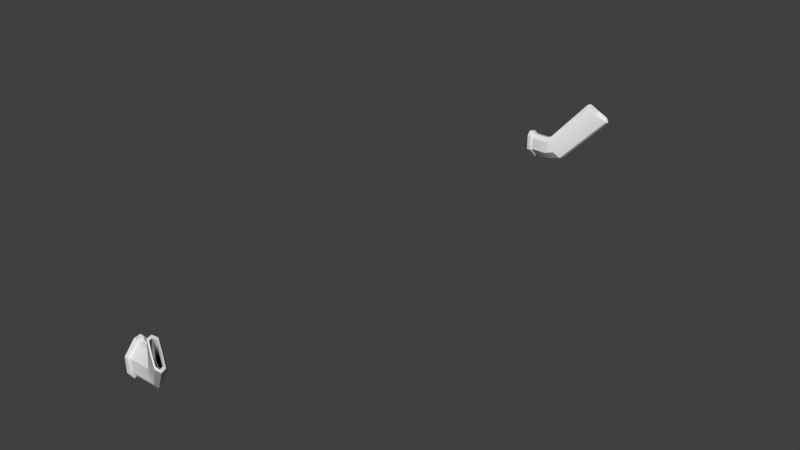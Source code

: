 # Source: nozzles.blend  (saved by Blender 2.62.0; exported with 4.5.12 LTS)
import bpy
from mathutils import Matrix  # noqa: F401  (used for matrix-valued properties, if any)

bpy.ops.wm.read_factory_settings(use_empty=True)
scene = bpy.context.scene
scene.name = 'Scene'

# ---- collections
col_collection_1 = bpy.data.collections.new('Collection 1'); scene.collection.children.link(col_collection_1)

# ---- materials (node trees are filled in below, after node groups)
mat_defaultwhite = bpy.data.materials.new('DefaultWhite')
mat_defaultwhite.alpha_threshold = 0.0
mat_defaultwhite.use_transparent_shadow = False
mat_defaultwhite.roughness = 0.5
mat_defaultwhite.specular_intensity = 0.64
mat_defaultwhite.line_color = (0.0, 0.0, 0.0, 1.0)

# ---- node groups
ng_auto_smooth = bpy.data.node_groups.new('Auto Smooth', 'GeometryNodeTree')
_s = ng_auto_smooth.interface.new_socket(name='Geometry', in_out='OUTPUT', socket_type='NodeSocketGeometry')
_s = ng_auto_smooth.interface.new_socket(name='Geometry', in_out='INPUT', socket_type='NodeSocketGeometry')
_s = ng_auto_smooth.interface.new_socket(name='Angle', in_out='INPUT', socket_type='NodeSocketFloat')
_s.subtype = 'ANGLE'
_s.min_value = 0.0
_s.max_value = 3.142
ng_auto_smooth.is_modifier = True
_N = ng_auto_smooth.nodes; _L = ng_auto_smooth.links
n0 = _N.new('NodeGroupOutput'); n0.name = 'Group Output'; n0.location = (480, -100)
n1 = _N.new('NodeGroupInput'); n1.name = 'Group Input'; n1.location = (-420, -300)
n2 = _N.new('NodeGroupInput'); n2.name = 'Group Input.001'; n2.location = (-60, -100)
n3 = _N.new('GeometryNodeSetShadeSmooth'); n3.name = 'Set Shade Smooth'; n3.location = (120, -100)
n3.domain = 'EDGE'
n4 = _N.new('GeometryNodeSetShadeSmooth'); n4.name = 'Set Shade Smooth.001'; n4.location = (300, -100)
n5 = _N.new('GeometryNodeInputMeshEdgeAngle'); n5.name = 'Edge Angle'; n5.location = (-420, -220)
n6 = _N.new('GeometryNodeInputEdgeSmooth'); n6.name = 'Is Edge Smooth'; n6.location = (-60, -160)
n7 = _N.new('GeometryNodeInputShadeSmooth'); n7.name = 'Is Face Smooth'; n7.location = (-240, -340)
n8 = _N.new('FunctionNodeBooleanMath'); n8.name = 'Boolean Math'; n8.location = (-60, -220)
n9 = _N.new('FunctionNodeCompare'); n9.name = 'Compare'; n9.location = (-240, -180)
n9.operation = 'LESS_EQUAL'
_L.new(n5.outputs[0], n9.inputs[0])
_L.new(n4.outputs[0], n0.inputs[0])
_L.new(n1.outputs[1], n9.inputs[1])
_L.new(n9.outputs[0], n8.inputs[0])
_L.new(n7.outputs[0], n8.inputs[1])
_L.new(n2.outputs[0], n3.inputs[0])
_L.new(n6.outputs[0], n3.inputs[1])
_L.new(n3.outputs[0], n4.inputs[0])
_L.new(n8.outputs[0], n3.inputs[2])
n0.is_active_output = True

# ---- material node trees

# ---- world
world_world = bpy.data.worlds.new('World'); scene.world = world_world
world_world.color = (0.05088, 0.05088, 0.05088)
world_world.use_sun_shadow = False
world_world.sun_shadow_jitter_overblur = 0.0
world_world.cycles.sampling_method = 'MANUAL'
world_world.cycles.sample_map_resolution = 256

# ---- meshes
me_mesh_188 = bpy.data.meshes.new('Mesh.188')
me_mesh_188.from_pydata([(-3.725e-09, -0.5866, 0.02582), (0.008418, -0.5866, 0.02582), (0.008418, -0.587, -0.009078), (-3.725e-09, -0.587, -0.009078), (0.008418, 0.587, -0.009078), (0.008418, 0.5866, 0.02582), (-3.725e-09, 0.5866, 0.02582), (-3.725e-09, 0.587, -0.009078), (0.008418, -0.6098, -0.03347), (-3.725e-09, -0.6098, -0.03347), (0.008418, 0.6098, -0.03347), (-3.725e-09, 0.6098, -0.03347), (0.008418, -0.6237, -0.0372), (-3.725e-09, -0.6237, -0.0372), (0.008418, 0.6237, -0.0372), (-3.725e-09, 0.6237, -0.0372), (0.008418, -0.6314, -0.02514), (-3.725e-09, -0.6314, -0.02514), (0.008418, 0.6314, -0.02514), (-3.725e-09, 0.6314, -0.02514), (0.008418, -0.632, 0.008291), (-3.725e-09, -0.632, 0.008291), (0.008418, 0.632, 0.008291), (-3.725e-09, 0.632, 0.008291), (0.008418, -0.6087, 0.03436), (-3.725e-09, -0.6087, 0.03436), (0.008418, 0.6087, 0.03436), (-3.725e-09, 0.6087, 0.03436), (0.008418, -0.5952, 0.03642), (-3.725e-09, -0.5952, 0.03642), (0.008418, 0.5952, 0.03642), (-3.725e-09, 0.5952, 0.03642), (0.01235, -0.5903, 0.02164), (0.01235, -0.5906, -0.007606), (0.01235, 0.5903, 0.02164), (0.01235, 0.5906, -0.007606), (0.01235, -0.6098, -0.02804), (0.01235, 0.6098, -0.02804), (0.01235, -0.6213, -0.03117), (0.01235, 0.6213, -0.03117), (0.01235, -0.6278, -0.02106), (0.01235, 0.6278, -0.02106), (0.01235, -0.6283, 0.006946), (0.01235, 0.6283, 0.006946), (0.01235, -0.6088, 0.02879), (0.01235, 0.6088, 0.02879), (0.01235, -0.5975, 0.03051), (0.01235, 0.5975, 0.03051), (0.04843, -0.5903, 0.02164), (0.04843, -0.5906, -0.007606), (0.04843, 0.5903, 0.02164), (0.04843, 0.5906, -0.007606), (0.04843, -0.6098, -0.02804), (0.04843, 0.6098, -0.02804), (0.04843, -0.6213, -0.03117), (0.04843, 0.6213, -0.03117), (0.04843, -0.6278, -0.02106), (0.04843, 0.6278, -0.02106), (0.04843, -0.6283, 0.006946), (0.04843, 0.6283, 0.006946), (0.04843, -0.6088, 0.02879), (0.04843, 0.6088, 0.02879), (0.04843, -0.5975, 0.03051), (0.04843, 0.5975, 0.03051), (0.06005, -0.5954, 0.02534), (0.06994, -0.5955, -0.002177), (0.06005, 0.5954, 0.02534), (0.06994, 0.5955, -0.002177), (0.07729, -0.6145, -0.02141), (0.07729, 0.6145, -0.02141), (0.07861, -0.6261, -0.02435), (0.07861, 0.6261, -0.02435), (0.07534, -0.6326, -0.01483), (0.07534, 0.6326, -0.01483), (0.06588, -0.6333, 0.01153), (0.06588, 0.6333, 0.01153), (0.05805, -0.614, 0.03208), (0.05805, 0.614, 0.03208), (0.05721, -0.6027, 0.0337), (0.05721, 0.6027, 0.0337), (0.1257, -0.6498, 0.1084), (0.145, -0.659, 0.09131), (0.1257, 0.6498, 0.1084), (0.145, 0.659, 0.09131), (0.1631, 0.6689, 0.07549), (0.1631, -0.6689, 0.07549), (0.1657, -0.6805, 0.07354), (0.1657, 0.6805, 0.07354), (0.1583, -0.687, 0.08034), (0.1583, 0.687, 0.08034), (0.1398, -0.6786, 0.09658), (0.1398, 0.6786, 0.09658), (0.1207, 0.6684, 0.1133), (0.1207, -0.6684, 0.1133), (0.1192, -0.6571, 0.1144), (0.1192, 0.6571, 0.1144), (0.1294, -0.6551, 0.1067), (0.1451, -0.6625, 0.09282), (0.1294, 0.6551, 0.1067), (0.1451, 0.6625, 0.09282), (0.1598, -0.6706, 0.07997), (0.1598, 0.6706, 0.07997), (0.1618, -0.6799, 0.07838), (0.1618, 0.6799, 0.07838), (0.1569, -0.6836, 0.08427), (0.1569, 0.6836, 0.08427), (0.1419, -0.6768, 0.09746), (0.1264, -0.6685, 0.1111), (0.1264, 0.6685, 0.1111), (0.1241, -0.661, 0.1115), (0.1241, 0.661, 0.1115), (0.06744, -0.611, 0.004473), (0.06744, 0.611, 0.004473)], [], [(0, 1, 2, 3), (4, 5, 6, 7), (3, 2, 8, 9), (10, 4, 7, 11), (9, 8, 12, 13), (14, 10, 11, 15), (13, 12, 16, 17), (18, 14, 15, 19), (17, 16, 20, 21), (22, 18, 19, 23), (21, 20, 24, 25), (26, 22, 23, 27), (25, 24, 28, 29), (30, 26, 27, 31), (1, 0, 29, 28), (31, 6, 5, 30), (2, 1, 32, 33), (34, 5, 4, 35), (8, 2, 33, 36), (35, 4, 10, 37), (12, 8, 36, 38), (37, 10, 14, 39), (16, 12, 38, 40), (39, 14, 18, 41), (20, 16, 40, 42), (41, 18, 22, 43), (24, 20, 42, 44), (43, 22, 26, 45), (28, 24, 44, 46), (45, 26, 30, 47), (1, 28, 46, 32), (47, 30, 5, 34), (33, 32, 48, 49), (50, 34, 35, 51), (36, 33, 49, 52), (51, 35, 37, 53), (38, 36, 52, 54), (53, 37, 39, 55), (40, 38, 54, 56), (55, 39, 41, 57), (42, 40, 56, 58), (57, 41, 43, 59), (44, 42, 58, 60), (59, 43, 45, 61), (46, 44, 60, 62), (61, 45, 47, 63), (32, 46, 62, 48), (63, 47, 34, 50), (49, 48, 64, 65), (66, 50, 51, 67), (52, 49, 65, 68), (67, 51, 53, 69), (54, 52, 68, 70), (69, 53, 55, 71), (56, 54, 70, 72), (71, 55, 57, 73), (58, 56, 72, 74), (73, 57, 59, 75), (60, 58, 74, 76), (75, 59, 61, 77), (62, 60, 76, 78), (77, 61, 63, 79), (48, 62, 78, 64), (79, 63, 50, 66), (65, 64, 80, 81), (82, 66, 67, 83), (83, 67, 69, 84), (70, 68, 85, 86), (84, 69, 71, 87), (72, 70, 86, 88), (87, 71, 73, 89), (74, 72, 88, 90), (89, 73, 75, 91), (91, 75, 77, 92), (78, 76, 93, 94), (92, 77, 79, 95), (64, 78, 94, 80), (95, 79, 66, 82), (81, 80, 96, 97), (98, 82, 83, 99), (85, 81, 97, 100), (99, 83, 84, 101), (86, 85, 100, 102), (101, 84, 87, 103), (88, 86, 102, 104), (103, 87, 89, 105), (90, 88, 104, 106), (105, 89, 91), (93, 90, 106, 107), (91, 92, 108), (94, 93, 107, 109), (108, 92, 95, 110), (80, 94, 109, 96), (110, 95, 82, 98), (97, 96, 111), (112, 98, 99), (100, 97, 111), (112, 99, 101), (102, 100, 111), (112, 101, 103), (96, 109, 111), (112, 110, 98), (106, 111, 109, 107), (102, 111, 106, 104), (91, 108, 110, 112), (103, 105, 91, 112), (74, 90, 93, 76), (65, 81, 85, 68)])
me_mesh_188.polygons.foreach_set('use_smooth', [True] * 108)
_uv = me_mesh_188.uv_layers.new(name='UVMap')
_uv.uv.foreach_set('vector', [0.2925, 0.7099, 0.3168, 0.7099, 0.3168, 0.6092, 0.2925, 0.6092, 0.3168, 0.6092, 0.3168, 0.7099, 0.2925, 0.7099, 0.2925, 0.6092, 0.2925, 0.6092, 0.3168, 0.6092, 0.3168, 0.5388, 0.2925, 0.5388, 0.3168, 0.5388, 0.3168, 0.6092, 0.2925, 0.6092, 0.2925, 0.5388, 0.2925, 0.5388, 0.3168, 0.5388, 0.3168, 0.5281, 0.2925, 0.5281, 0.3168, 0.5281, 0.3168, 0.5388, 0.2925, 0.5388, 0.2925, 0.5281, 0.2925, 0.5281, 0.3168, 0.5281, 0.3168, 0.5629, 0.2925, 0.5629, 0.3168, 0.5629, 0.3168, 0.5281, 0.2925, 0.5281, 0.2925, 0.5629, 0.2925, 0.5629, 0.3168, 0.5629, 0.3168, 0.6593, 0.2925, 0.6593, 0.3168, 0.6593, 0.3168, 0.5629, 0.2925, 0.5629, 0.2925, 0.6593, 0.2925, 0.6593, 0.3168, 0.6593, 0.3168, 0.7345, 0.2925, 0.7345, 0.3168, 0.7345, 0.3168, 0.6593, 0.2925, 0.6593, 0.2925, 0.7345, 0.2925, 0.7345, 0.3168, 0.7345, 0.3168, 0.7405, 0.2925, 0.7405, 0.3168, 0.7405, 0.3168, 0.7345, 0.2925, 0.7345, 0.2925, 0.7405, 0.3168, 0.7099, 0.2925, 0.7099, 0.2925, 0.7405, 0.3168, 0.7405, 0.2925, 0.7405, 0.2925, 0.7099, 0.3168, 0.7099, 0.3168, 0.7405, 0.3168, 0.6092, 0.3168, 0.7099, 0.3282, 0.6978, 0.3282, 0.6134, 0.3282, 0.6978, 0.3168, 0.7099, 0.3168, 0.6092, 0.3282, 0.6134, 0.3168, 0.5388, 0.3168, 0.6092, 0.3282, 0.6134, 0.3282, 0.5545, 0.3282, 0.6134, 0.3168, 0.6092, 0.3168, 0.5388, 0.3282, 0.5545, 0.3168, 0.5281, 0.3168, 0.5388, 0.3282, 0.5545, 0.3282, 0.5455, 0.3282, 0.5545, 0.3168, 0.5388, 0.3168, 0.5281, 0.3282, 0.5455, 0.3168, 0.5629, 0.3168, 0.5281, 0.3282, 0.5455, 0.3282, 0.5746, 0.3282, 0.5455, 0.3168, 0.5281, 0.3168, 0.5629, 0.3282, 0.5746, 0.3168, 0.6593, 0.3168, 0.5629, 0.3282, 0.5746, 0.3282, 0.6554, 0.3282, 0.5746, 0.3168, 0.5629, 0.3168, 0.6593, 0.3282, 0.6554, 0.3168, 0.7345, 0.3168, 0.6593, 0.3282, 0.6554, 0.3282, 0.7184, 0.3282, 0.6554, 0.3168, 0.6593, 0.3168, 0.7345, 0.3282, 0.7184, 0.3168, 0.7405, 0.3168, 0.7345, 0.3282, 0.7184, 0.3282, 0.7234, 0.3282, 0.7184, 0.3168, 0.7345, 0.3168, 0.7405, 0.3282, 0.7234, 0.3168, 0.7099, 0.3168, 0.7405, 0.3282, 0.7234, 0.3282, 0.6978, 0.3282, 0.7234, 0.3168, 0.7405, 0.3168, 0.7099, 0.3282, 0.6978, 0.3282, 0.6134, 0.3282, 0.6978, 0.4323, 0.6978, 0.4323, 0.6134, 0.4323, 0.6978, 0.3282, 0.6978, 0.3282, 0.6134, 0.4323, 0.6134, 0.3282, 0.5545, 0.3282, 0.6134, 0.4323, 0.6134, 0.4323, 0.5545, 0.4323, 0.6134, 0.3282, 0.6134, 0.3282, 0.5545, 0.4323, 0.5545, 0.3282, 0.5455, 0.3282, 0.5545, 0.4323, 0.5545, 0.4323, 0.5455, 0.4323, 0.5545, 0.3282, 0.5545, 0.3282, 0.5455, 0.4323, 0.5455, 0.3282, 0.5746, 0.3282, 0.5455, 0.4323, 0.5455, 0.4323, 0.5746, 0.4323, 0.5455, 0.3282, 0.5455, 0.3282, 0.5746, 0.4323, 0.5746, 0.3282, 0.6554, 0.3282, 0.5746, 0.4323, 0.5746, 0.4323, 0.6554, 0.4323, 0.5746, 0.3282, 0.5746, 0.3282, 0.6554, 0.4323, 0.6554, 0.3282, 0.7184, 0.3282, 0.6554, 0.4323, 0.6554, 0.4323, 0.7184, 0.4323, 0.6554, 0.3282, 0.6554, 0.3282, 0.7184, 0.4323, 0.7184, 0.3282, 0.7234, 0.3282, 0.7184, 0.4323, 0.7184, 0.4323, 0.7234, 0.4323, 0.7184, 0.3282, 0.7184, 0.3282, 0.7234, 0.4323, 0.7234, 0.3282, 0.6978, 0.3282, 0.7234, 0.4323, 0.7234, 0.4323, 0.6978, 0.4323, 0.7234, 0.3282, 0.7234, 0.3282, 0.6978, 0.4323, 0.6978, 0.4323, 0.6134, 0.4323, 0.6978, 0.4658, 0.7085, 0.4943, 0.6291, 0.4658, 0.7085, 0.4323, 0.6978, 0.4323, 0.6134, 0.4943, 0.6291, 0.4323, 0.5545, 0.4323, 0.6134, 0.4943, 0.6291, 0.5155, 0.5736, 0.4943, 0.6291, 0.4323, 0.6134, 0.4323, 0.5545, 0.5155, 0.5736, 0.4323, 0.5455, 0.4323, 0.5545, 0.5155, 0.5736, 0.5193, 0.5652, 0.5155, 0.5736, 0.4323, 0.5545, 0.4323, 0.5455, 0.5193, 0.5652, 0.4323, 0.5746, 0.4323, 0.5455, 0.5193, 0.5652, 0.5099, 0.5926, 0.5193, 0.5652, 0.4323, 0.5455, 0.4323, 0.5746, 0.5099, 0.5926, 0.4323, 0.6554, 0.4323, 0.5746, 0.5099, 0.5926, 0.4826, 0.6686, 0.5099, 0.5926, 0.4323, 0.5746, 0.4323, 0.6554, 0.4826, 0.6686, 0.4323, 0.7184, 0.4323, 0.6554, 0.4826, 0.6686, 0.46, 0.7279, 0.4826, 0.6686, 0.4323, 0.6554, 0.4323, 0.7184, 0.46, 0.7279, 0.4323, 0.7234, 0.4323, 0.7184, 0.46, 0.7279, 0.4576, 0.7326, 0.46, 0.7279, 0.4323, 0.7184, 0.4323, 0.7234, 0.4576, 0.7326, 0.4323, 0.6978, 0.4323, 0.7234, 0.4576, 0.7326, 0.4658, 0.7085, 0.4576, 0.7326, 0.4323, 0.7234, 0.4323, 0.6978, 0.4658, 0.7085, 0.4943, 0.6291, 0.4658, 0.7085, 0.6551, 0.948, 0.711, 0.8988, 0.6551, 0.948, 0.4658, 0.7085, 0.4943, 0.6291, 0.711, 0.8988, 0.711, 0.8988, 0.4943, 0.6291, 0.5155, 0.5736, 0.7631, 0.8532, 0.5193, 0.5652, 0.5155, 0.5736, 0.7631, 0.8532, 0.7705, 0.8475, 0.7631, 0.8532, 0.5155, 0.5736, 0.5193, 0.5652, 0.7705, 0.8475, 0.5099, 0.5926, 0.5193, 0.5652, 0.7705, 0.8475, 0.7491, 0.8672, 0.7705, 0.8475, 0.5193, 0.5652, 0.5099, 0.5926, 0.7491, 0.8672, 0.4826, 0.6686, 0.5099, 0.5926, 0.7491, 0.8672, 0.6958, 0.914, 0.7491, 0.8672, 0.5099, 0.5926, 0.4826, 0.6686, 0.6958, 0.914, 0.6958, 0.914, 0.4826, 0.6686, 0.46, 0.7279, 0.6407, 0.9624, 0.4576, 0.7326, 0.46, 0.7279, 0.6407, 0.9624, 0.6364, 0.9653, 0.6407, 0.9624, 0.46, 0.7279, 0.4576, 0.7326, 0.6364, 0.9653, 0.4658, 0.7085, 0.4576, 0.7326, 0.6364, 0.9653, 0.6551, 0.948, 0.6364, 0.9653, 0.4576, 0.7326, 0.4658, 0.7085, 0.6551, 0.948, 0.711, 0.8988, 0.6551, 0.948, 0.6657, 0.9431, 0.7112, 0.9032, 0.6657, 0.9431, 0.6551, 0.948, 0.711, 0.8988, 0.7112, 0.9032, 0.7631, 0.8532, 0.711, 0.8988, 0.7112, 0.9032, 0.7535, 0.8661, 0.7112, 0.9032, 0.711, 0.8988, 0.7631, 0.8532, 0.7535, 0.8661, 0.7705, 0.8475, 0.7631, 0.8532, 0.7535, 0.8661, 0.7595, 0.8615, 0.7535, 0.8661, 0.7631, 0.8532, 0.7705, 0.8475, 0.7595, 0.8615, 0.7491, 0.8672, 0.7705, 0.8475, 0.7595, 0.8615, 0.7451, 0.8785, 0.7595, 0.8615, 0.7705, 0.8475, 0.7491, 0.8672, 0.7451, 0.8785, 0.6958, 0.914, 0.7491, 0.8672, 0.7451, 0.8785, 0.7019, 0.9166, 0.7451, 0.8785, 0.7491, 0.8672, 0.6958, 0.914, 0.6407, 0.9624, 0.6958, 0.914, 0.7019, 0.9166, 0.6571, 0.9558, 0.6958, 0.914, 0.6407, 0.9624, 0.6571, 0.9558, 0.6364, 0.9653, 0.6407, 0.9624, 0.6571, 0.9558, 0.6506, 0.9572, 0.6571, 0.9558, 0.6407, 0.9624, 0.6364, 0.9653, 0.6506, 0.9572, 0.6551, 0.948, 0.6364, 0.9653, 0.6506, 0.9572, 0.6657, 0.9431, 0.6506, 0.9572, 0.6364, 0.9653, 0.6551, 0.948, 0.6657, 0.9431, 0.5781, 0.3579, 0.5326, 0.3978, 0.354, 0.103, 0.354, 0.103, 0.5326, 0.3978, 0.5781, 0.3579, 0.6204, 0.3208, 0.5781, 0.3579, 0.354, 0.103, 0.354, 0.103, 0.5781, 0.3579, 0.6204, 0.3208, 0.6264, 0.3162, 0.6204, 0.3208, 0.354, 0.103, 0.354, 0.103, 0.6204, 0.3208, 0.6264, 0.3162, 0.5326, 0.3978, 0.5175, 0.4119, 0.354, 0.103, 0.354, 0.103, 0.5175, 0.4119, 0.5326, 0.3978, 0.5687, 0.3713, 0.354, 0.103, 0.5175, 0.4119, 0.524, 0.4105, 0.6264, 0.3162, 0.354, 0.103, 0.5687, 0.3713, 0.612, 0.3332, 0.5627, 0.3687, 0.524, 0.4105, 0.5175, 0.4119, 0.354, 0.103, 0.6264, 0.3162, 0.612, 0.3332, 0.5627, 0.3687, 0.354, 0.103, 0.4826, 0.6686, 0.6958, 0.914, 0.6407, 0.9624, 0.46, 0.7279, 0.4943, 0.6291, 0.711, 0.8988, 0.7631, 0.8532, 0.5155, 0.5736])
me_mesh_188.materials.append(mat_defaultwhite)
me_mesh_188.use_remesh_preserve_volume = False
me_mesh_188.use_remesh_preserve_attributes = False
me_mesh_188.use_mirror_vertex_groups = False
me_mesh_188.update()

# ---- objects
ob_mesh_188 = bpy.data.objects.new('Mesh.188', me_mesh_188)

# ---- transforms, parenting, visibility, modifiers, constraints
ob_mesh_188.location = (0.0, 0.0, 0.0)
ob_mesh_188.lineart.crease_threshold = 0.0
_m = ob_mesh_188.modifiers.new('Auto Smooth', 'NODES')
_m.node_group = ng_auto_smooth
_gi = [s.identifier for s in ng_auto_smooth.interface.items_tree if s.item_type == 'SOCKET' and s.in_out == 'INPUT']
_m[_gi[1]] = 0.5236  # Angle

# ---- collection membership
col_collection_1.objects.link(ob_mesh_188)

# ---- scene / render settings (as saved in the file)
scene.frame_start = 1; scene.frame_end = 250; scene.frame_set(1)
scene.render.engine = 'BLENDER_EEVEE_NEXT'
scene.render.image_settings.color_mode = 'RGB'
scene.render.image_settings.compression = 90
scene.render.resolution_percentage = 50
scene.render.dither_intensity = 0.0
scene.render.bake_margin = 2
scene.render.bake_bias = 0.0
scene.cycles.use_denoising = False
scene.cycles.samples = 10
scene.cycles.sampling_pattern = 'TABULATED_SOBOL'
scene.cycles.light_sampling_threshold = 0.0
scene.cycles.use_adaptive_sampling = False
scene.cycles.use_light_tree = False
scene.cycles.blur_glossy = 0.0
scene.cycles.volume_bounces = 1
scene.cycles.pixel_filter_type = 'GAUSSIAN'
scene.cycles.sample_clamp_indirect = 0.0
scene.view_settings.view_transform = 'Standard'
bpy.context.view_layer.update()

# ---- added for rendering (the .blend has no active camera and no usable light): camera, sun
cam_auto = bpy.data.cameras.new('AutoCamera')
cam_auto.lens = 50.0
cam_auto.sensor_width = 36.0
cam_auto.clip_end = 1000.0
ob_auto_camera = bpy.data.objects.new('AutoCamera', cam_auto)
scene.collection.objects.link(ob_auto_camera)
ob_auto_camera.location = (1.37101, -1.54581, 1.06912)
ob_auto_camera.rotation_euler = (1.09748, -7.21219e-08, 0.694738)
scene.camera = ob_auto_camera
light_auto_sun = bpy.data.lights.new('AutoSun', 'SUN')
light_auto_sun.energy = 3.0
light_auto_sun.angle = 0.0523599
ob_auto_sun = bpy.data.objects.new('AutoSun', light_auto_sun)
scene.collection.objects.link(ob_auto_sun)
ob_auto_sun.rotation_euler = (0.872665, 0.174533, 0.523599)
bpy.context.view_layer.update()
